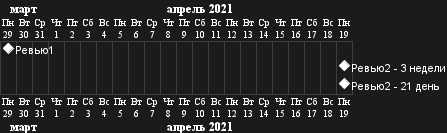

The diagram above was rendered by PlantUML. Its source (embedded in the PNG):
@startgantt
language ru
Project starts 2021-03-29
[Ревью1] happens at 2021-03-29
[Ревью2 - 3 недели] happens on 3 weeks after [Ревью1]'s end
[Ревью2 - 21 день] happens on 21 days after [Ревью1]'s end
@endgantt